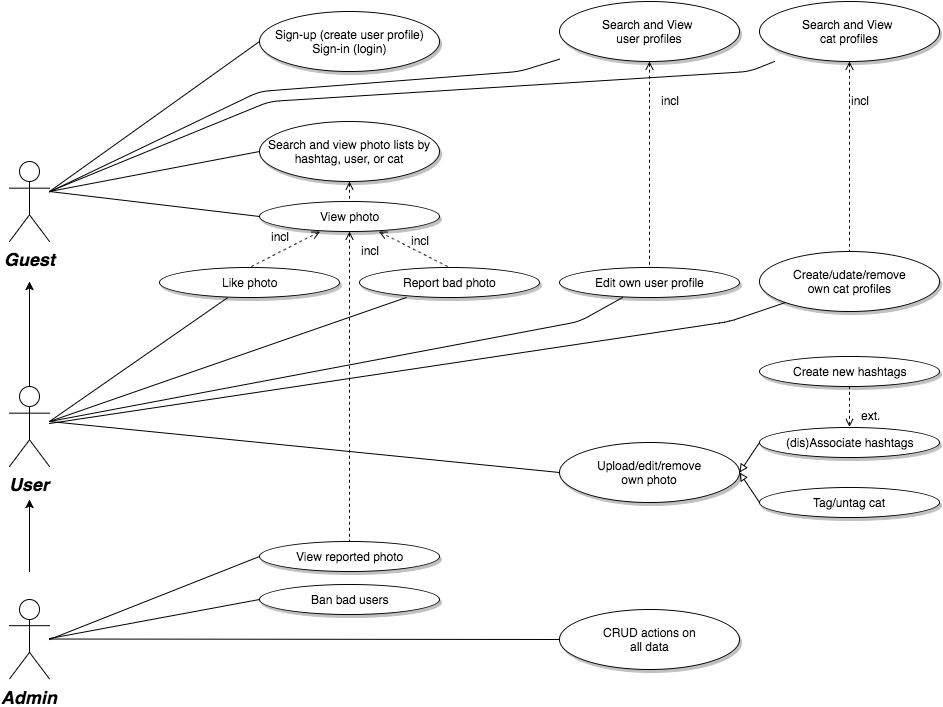

The diagram above was exported from draw.io. Its source (the exported page's mxGraphModel, read from the mxfile embedded in the PNG):
<mxGraphModel dx="945" dy="583" grid="1" gridSize="10" guides="1" tooltips="1" connect="1" arrows="1" fold="1" page="0" pageScale="1.5" pageWidth="826" pageHeight="1169" background="#ffffff" math="0" shadow="0">
  <root>
    <mxCell id="0" style=";html=1;" />
    <mxCell id="1" style=";html=1;" parent="0" />
    <mxCell id="90" value="Guest" style="shape=umlActor;verticalLabelPosition=bottom;verticalAlign=top;fillColor=#FFFFFF;strokeColor=#000000;fontStyle=3;fontSize=18;fontFamily=Helvetica;strokeWidth=1;html=1;gradientColor=none;" parent="1" vertex="1">
      <mxGeometry x="140" y="160" width="40" height="80" as="geometry" />
    </mxCell>
    <mxCell id="161" style="edgeStyle=none;rounded=0;html=1;startArrow=none;startFill=0;jettySize=auto;orthogonalLoop=1;" parent="1" edge="1">
      <mxGeometry relative="1" as="geometry">
        <mxPoint x="160" y="400" as="sourcePoint" />
        <mxPoint x="160" y="280" as="targetPoint" />
      </mxGeometry>
    </mxCell>
    <mxCell id="187" style="edgeStyle=none;rounded=0;html=1;startArrow=none;startFill=0;jettySize=auto;orthogonalLoop=1;endArrow=none;endFill=0;" parent="1" target="186" edge="1">
      <mxGeometry relative="1" as="geometry">
        <mxPoint x="180" y="420" as="sourcePoint" />
      </mxGeometry>
    </mxCell>
    <mxCell id="91" value="User&lt;br&gt;&lt;br&gt;&lt;br&gt;" style="shape=umlActor;verticalLabelPosition=bottom;verticalAlign=top;fillColor=#FFFFFF;strokeColor=#000000;fontStyle=3;fontSize=18;fontFamily=Helvetica;strokeWidth=1;html=1;gradientColor=none;" parent="1" vertex="1">
      <mxGeometry x="140" y="385" width="40" height="80" as="geometry" />
    </mxCell>
    <mxCell id="177" style="edgeStyle=none;rounded=0;html=1;startArrow=none;startFill=0;jettySize=auto;orthogonalLoop=1;" parent="1" edge="1">
      <mxGeometry relative="1" as="geometry">
        <mxPoint x="160" y="498" as="targetPoint" />
        <mxPoint x="160" y="570" as="sourcePoint" />
      </mxGeometry>
    </mxCell>
    <mxCell id="184" style="edgeStyle=none;rounded=0;html=1;entryX=0;entryY=0.5;entryPerimeter=0;startArrow=none;startFill=0;jettySize=auto;orthogonalLoop=1;endArrow=none;endFill=0;" parent="1" source="92" target="181" edge="1">
      <mxGeometry relative="1" as="geometry" />
    </mxCell>
    <mxCell id="185" style="edgeStyle=none;rounded=0;html=1;entryX=0;entryY=0.5;entryPerimeter=0;startArrow=none;startFill=0;jettySize=auto;orthogonalLoop=1;endArrow=none;endFill=0;" parent="1" target="180" edge="1">
      <mxGeometry relative="1" as="geometry">
        <mxPoint x="180" y="637" as="sourcePoint" />
      </mxGeometry>
    </mxCell>
    <mxCell id="92" value="Admin&lt;br&gt;" style="shape=umlActor;verticalLabelPosition=bottom;verticalAlign=top;fillColor=#FFFFFF;strokeColor=#000000;fontStyle=3;fontSize=18;fontFamily=Helvetica;strokeWidth=1;html=1;gradientColor=none;" parent="1" vertex="1">
      <mxGeometry x="140" y="597.5" width="40" height="80" as="geometry" />
    </mxCell>
    <mxCell id="119" value="Search and View&amp;nbsp;&lt;div&gt;user profiles&lt;br&gt;&lt;/div&gt;" style="shape=mxgraph.flowchart.on-page_reference;fillColor=#FFFFFF;strokeColor=#000000;strokeWidth=1;shadow=1;gradientColor=none;html=1;" parent="1" vertex="1">
      <mxGeometry x="690" width="180" height="60" as="geometry" />
    </mxCell>
    <mxCell id="121" value="Search and view photo lists by&lt;br&gt;hashtag, user, or cat&lt;br&gt;" style="shape=mxgraph.flowchart.on-page_reference;fillColor=#FFFFFF;strokeColor=#000000;strokeWidth=1;shadow=1;gradientColor=none;html=1;" parent="1" vertex="1">
      <mxGeometry x="390" y="120" width="180" height="60" as="geometry" />
    </mxCell>
    <mxCell id="122" value="View photo&lt;br&gt;" style="shape=mxgraph.flowchart.on-page_reference;fillColor=#FFFFFF;strokeColor=#000000;strokeWidth=1;shadow=1;gradientColor=none;html=1;" parent="1" vertex="1">
      <mxGeometry x="390" y="200" width="180" height="30" as="geometry" />
    </mxCell>
    <mxCell id="123" value="Upload/edit/remove&lt;br&gt;own photo&lt;br&gt;" style="shape=mxgraph.flowchart.on-page_reference;fillColor=#FFFFFF;strokeColor=#000000;strokeWidth=1;shadow=1;gradientColor=none;html=1;" parent="1" vertex="1">
      <mxGeometry x="690" y="440.5" width="180" height="60" as="geometry" />
    </mxCell>
    <mxCell id="124" value="Create/udate/remove&lt;br&gt;own cat profiles&lt;br&gt;" style="shape=mxgraph.flowchart.on-page_reference;fillColor=#FFFFFF;strokeColor=#000000;strokeWidth=1;shadow=1;gradientColor=none;html=1;" parent="1" vertex="1">
      <mxGeometry x="890" y="250" width="180" height="60" as="geometry" />
    </mxCell>
    <mxCell id="139" value="" style="edgeStyle=none;strokeWidth=1;endArrow=none;endFill=0;strokeColor=#000000;html=1;" parent="1" source="90" target="119" edge="1">
      <mxGeometry width="100" height="100" as="geometry">
        <mxPoint y="100" as="sourcePoint" />
        <mxPoint x="100" as="targetPoint" />
        <Array as="points">
          <mxPoint x="390" y="90" />
          <mxPoint x="650" y="70" />
        </Array>
      </mxGeometry>
    </mxCell>
    <mxCell id="140" value="" style="edgeStyle=none;entryX=0;entryY=0.5;entryPerimeter=0;strokeWidth=1;endArrow=none;endFill=0;strokeColor=#000000;html=1;" parent="1" target="121" edge="1">
      <mxGeometry width="100" height="100" as="geometry">
        <mxPoint x="180" y="190" as="sourcePoint" />
        <mxPoint x="100" as="targetPoint" />
      </mxGeometry>
    </mxCell>
    <mxCell id="141" value="" style="edgeStyle=none;entryX=0;entryY=0.5;entryPerimeter=0;strokeWidth=1;endArrow=none;endFill=0;strokeColor=#000000;html=1;" parent="1" target="122" edge="1">
      <mxGeometry width="100" height="100" as="geometry">
        <mxPoint x="180" y="190" as="sourcePoint" />
        <mxPoint x="100" as="targetPoint" />
      </mxGeometry>
    </mxCell>
    <mxCell id="142" value="" style="edgeStyle=none;entryX=0;entryY=0.5;entryPerimeter=0;strokeWidth=1;endArrow=none;endFill=0;strokeColor=#000000;html=1;" parent="1" target="123" edge="1">
      <mxGeometry width="100" height="100" as="geometry">
        <mxPoint x="180" y="420" as="sourcePoint" />
        <mxPoint x="100" as="targetPoint" />
      </mxGeometry>
    </mxCell>
    <mxCell id="143" value="" style="edgeStyle=none;strokeWidth=1;endArrow=none;endFill=0;strokeColor=#000000;html=1;entryX=0.145;entryY=0.855;entryPerimeter=0;" parent="1" source="91" target="124" edge="1">
      <mxGeometry width="100" height="100" as="geometry">
        <mxPoint y="100" as="sourcePoint" />
        <mxPoint x="100" as="targetPoint" />
        <Array as="points">
          <mxPoint x="860" y="320" />
        </Array>
      </mxGeometry>
    </mxCell>
    <mxCell id="179" value="Create new hashtags&lt;br&gt;" style="shape=mxgraph.flowchart.on-page_reference;fillColor=#FFFFFF;strokeColor=#000000;strokeWidth=1;shadow=1;gradientColor=none;html=1;" parent="1" vertex="1">
      <mxGeometry x="890" y="355" width="180" height="30" as="geometry" />
    </mxCell>
    <mxCell id="180" value="Ban bad users&lt;br&gt;" style="shape=mxgraph.flowchart.on-page_reference;fillColor=#FFFFFF;strokeColor=#000000;strokeWidth=1;shadow=1;gradientColor=none;html=1;" parent="1" vertex="1">
      <mxGeometry x="390" y="583" width="180" height="30" as="geometry" />
    </mxCell>
    <mxCell id="181" value="CRUD actions on&lt;br&gt;all data&lt;br&gt;" style="shape=mxgraph.flowchart.on-page_reference;fillColor=#FFFFFF;strokeColor=#000000;strokeWidth=1;shadow=1;gradientColor=none;html=1;" parent="1" vertex="1">
      <mxGeometry x="690" y="608" width="180" height="60" as="geometry" />
    </mxCell>
    <mxCell id="186" value="Like photo&lt;br&gt;" style="shape=mxgraph.flowchart.on-page_reference;fillColor=#FFFFFF;strokeColor=#000000;strokeWidth=1;shadow=1;gradientColor=none;html=1;" parent="1" vertex="1">
      <mxGeometry x="290" y="266" width="180" height="30" as="geometry" />
    </mxCell>
    <mxCell id="188" value="Tag/untag cat&lt;br&gt;" style="shape=mxgraph.flowchart.on-page_reference;fillColor=#FFFFFF;strokeColor=#000000;strokeWidth=1;shadow=1;gradientColor=none;html=1;" parent="1" vertex="1">
      <mxGeometry x="890" y="485.5" width="180" height="30" as="geometry" />
    </mxCell>
    <mxCell id="189" value="(dis)Associate hashtags&lt;br&gt;" style="shape=mxgraph.flowchart.on-page_reference;fillColor=#FFFFFF;strokeColor=#000000;strokeWidth=1;shadow=1;gradientColor=none;html=1;" parent="1" vertex="1">
      <mxGeometry x="890" y="425.5" width="180" height="30" as="geometry" />
    </mxCell>
    <mxCell id="191" value="" style="edgeStyle=none;entryX=0;entryY=0.5;entryPerimeter=0;strokeWidth=1;endArrow=none;endFill=0;strokeColor=#000000;html=1;exitX=1;exitY=0.5;exitPerimeter=0;startArrow=block;startFill=0;" parent="1" source="123" target="188" edge="1">
      <mxGeometry x="30" y="154" width="100" height="100" as="geometry">
        <mxPoint x="210" y="614.4347826086957" as="sourcePoint" />
        <mxPoint x="420" y="514" as="targetPoint" />
      </mxGeometry>
    </mxCell>
    <mxCell id="192" value="" style="edgeStyle=none;entryX=0;entryY=0.5;entryPerimeter=0;strokeWidth=1;endArrow=none;endFill=0;strokeColor=#000000;html=1;exitX=1;exitY=0.5;exitPerimeter=0;startArrow=block;startFill=0;" parent="1" source="123" target="189" edge="1">
      <mxGeometry x="20" y="20" width="100" height="100" as="geometry">
        <mxPoint x="580" y="370" as="sourcePoint" />
        <mxPoint x="640" y="328" as="targetPoint" />
      </mxGeometry>
    </mxCell>
    <mxCell id="193" value="Report bad photo&lt;br&gt;" style="shape=mxgraph.flowchart.on-page_reference;fillColor=#FFFFFF;strokeColor=#000000;strokeWidth=1;shadow=1;gradientColor=none;html=1;" parent="1" vertex="1">
      <mxGeometry x="490" y="266" width="180" height="30" as="geometry" />
    </mxCell>
    <mxCell id="194" style="edgeStyle=none;rounded=0;html=1;startArrow=none;startFill=0;jettySize=auto;orthogonalLoop=1;endArrow=none;endFill=0;" parent="1" target="193" edge="1">
      <mxGeometry x="190" y="500" as="geometry">
        <mxPoint x="180" y="420" as="sourcePoint" />
        <mxPoint x="400" y="633" as="targetPoint" />
      </mxGeometry>
    </mxCell>
    <mxCell id="196" value="" style="edgeStyle=none;strokeWidth=1;endArrow=none;endFill=0;strokeColor=#000000;html=1;dashed=1;startArrow=open;startFill=0;" parent="1" source="189" target="179" edge="1">
      <mxGeometry x="40" y="174" width="100" height="100" as="geometry">
        <mxPoint x="940" y="475" as="sourcePoint" />
        <mxPoint x="1050" y="430" as="targetPoint" />
        <Array as="points" />
      </mxGeometry>
    </mxCell>
    <mxCell id="198" value="View reported photo&lt;br&gt;" style="shape=mxgraph.flowchart.on-page_reference;fillColor=#FFFFFF;strokeColor=#000000;strokeWidth=1;shadow=1;gradientColor=none;html=1;" parent="1" vertex="1">
      <mxGeometry x="390" y="540" width="180" height="30" as="geometry" />
    </mxCell>
    <mxCell id="199" style="edgeStyle=none;rounded=0;html=1;entryX=0;entryY=0.5;entryPerimeter=0;startArrow=none;startFill=0;jettySize=auto;orthogonalLoop=1;endArrow=none;endFill=0;" parent="1" target="198" edge="1">
      <mxGeometry x="190" y="587" as="geometry">
        <mxPoint x="180" y="638" as="sourcePoint" />
        <mxPoint x="400" y="685" as="targetPoint" />
      </mxGeometry>
    </mxCell>
    <mxCell id="200" value="Sign-up (create user profile)&lt;div&gt;Sign-in (login)&lt;/div&gt;" style="shape=mxgraph.flowchart.on-page_reference;fillColor=#FFFFFF;strokeColor=#000000;strokeWidth=1;shadow=1;gradientColor=none;html=1;" parent="1" vertex="1">
      <mxGeometry x="390" y="10" width="180" height="60" as="geometry" />
    </mxCell>
    <mxCell id="201" value="&lt;div&gt;Edit own user profile&lt;/div&gt;" style="shape=mxgraph.flowchart.on-page_reference;fillColor=#FFFFFF;strokeColor=#000000;strokeWidth=1;shadow=1;gradientColor=none;html=1;" parent="1" vertex="1">
      <mxGeometry x="690" y="266" width="180" height="30" as="geometry" />
    </mxCell>
    <mxCell id="203" value="" style="edgeStyle=none;entryX=0;entryY=0.5;entryPerimeter=0;strokeWidth=1;endArrow=none;endFill=0;strokeColor=#000000;html=1;" parent="1" target="200" edge="1">
      <mxGeometry x="10" y="10" width="100" height="100" as="geometry">
        <mxPoint x="180" y="190" as="sourcePoint" />
        <mxPoint x="400" y="105" as="targetPoint" />
      </mxGeometry>
    </mxCell>
    <mxCell id="204" value="" style="edgeStyle=none;strokeWidth=1;endArrow=none;endFill=0;strokeColor=#000000;html=1;" parent="1" target="201" edge="1">
      <mxGeometry x="20" y="20" width="100" height="100" as="geometry">
        <mxPoint x="180" y="420" as="sourcePoint" />
        <mxPoint x="410" y="115" as="targetPoint" />
        <Array as="points">
          <mxPoint x="710" y="320" />
        </Array>
      </mxGeometry>
    </mxCell>
    <mxCell id="205" value="ext." style="text;html=1;resizable=0;points=[];autosize=1;align=left;verticalAlign=top;spacingTop=-4;fontColor=#000000;" vertex="1" parent="1">
      <mxGeometry x="990" y="405" width="30" height="20" as="geometry" />
    </mxCell>
    <mxCell id="212" value="" style="edgeStyle=none;entryX=0.5;entryY=0;entryPerimeter=0;strokeWidth=1;endArrow=none;endFill=0;strokeColor=#000000;html=1;exitX=0.5;exitY=1;exitPerimeter=0;dashed=1;startArrow=open;startFill=0;" edge="1" parent="1" source="121" target="122">
      <mxGeometry x="30" y="40" width="100" height="100" as="geometry">
        <mxPoint x="930" y="341" as="sourcePoint" />
        <mxPoint x="1040" y="296" as="targetPoint" />
      </mxGeometry>
    </mxCell>
    <mxCell id="213" value="" style="edgeStyle=none;entryX=0.5;entryY=0;entryPerimeter=0;strokeWidth=1;endArrow=none;endFill=0;strokeColor=#000000;html=1;dashed=1;startArrow=open;startFill=0;" edge="1" parent="1" source="122" target="193">
      <mxGeometry x="40" y="50" width="100" height="100" as="geometry">
        <mxPoint x="940" y="351" as="sourcePoint" />
        <mxPoint x="1050" y="306" as="targetPoint" />
      </mxGeometry>
    </mxCell>
    <mxCell id="214" value="" style="edgeStyle=none;entryX=0.5;entryY=0;entryPerimeter=0;strokeWidth=1;endArrow=none;endFill=0;strokeColor=#000000;html=1;dashed=1;startArrow=open;startFill=0;" edge="1" parent="1" source="122" target="186">
      <mxGeometry x="-450" y="82" width="100" height="100" as="geometry">
        <mxPoint x="490" y="240" as="sourcePoint" />
        <mxPoint x="560" y="338" as="targetPoint" />
      </mxGeometry>
    </mxCell>
    <mxCell id="215" value="Search and View&amp;nbsp;&lt;div&gt;cat&amp;nbsp;&lt;span style=&quot;line-height: 1.2&quot;&gt;profiles&lt;/span&gt;&lt;/div&gt;" style="shape=mxgraph.flowchart.on-page_reference;fillColor=#FFFFFF;strokeColor=#000000;strokeWidth=1;shadow=1;gradientColor=none;html=1;" vertex="1" parent="1">
      <mxGeometry x="890" width="180" height="60" as="geometry" />
    </mxCell>
    <mxCell id="216" value="" style="edgeStyle=none;strokeWidth=1;endArrow=none;endFill=0;strokeColor=#000000;html=1;" edge="1" parent="1" target="215">
      <mxGeometry x="10" y="10" width="100" height="100" as="geometry">
        <mxPoint x="180" y="190" as="sourcePoint" />
        <mxPoint x="670" y="80" as="targetPoint" />
        <Array as="points">
          <mxPoint x="400" y="100" />
          <mxPoint x="880" y="70" />
        </Array>
      </mxGeometry>
    </mxCell>
    <mxCell id="218" value="" style="edgeStyle=none;strokeWidth=1;endArrow=none;endFill=0;strokeColor=#000000;html=1;dashed=1;startArrow=open;startFill=0;" edge="1" parent="1" source="122" target="198">
      <mxGeometry x="60" y="194" width="100" height="100" as="geometry">
        <mxPoint x="538.1632653061224" y="580" as="sourcePoint" />
        <mxPoint x="611.8367346938776" y="599" as="targetPoint" />
      </mxGeometry>
    </mxCell>
    <mxCell id="219" value="" style="edgeStyle=none;strokeWidth=1;endArrow=none;endFill=0;strokeColor=#000000;html=1;dashed=1;startArrow=open;startFill=0;" edge="1" parent="1" source="119" target="201">
      <mxGeometry x="50" y="60" width="100" height="100" as="geometry">
        <mxPoint x="519.4117647058824" y="240" as="sourcePoint" />
        <mxPoint x="590" y="276" as="targetPoint" />
      </mxGeometry>
    </mxCell>
    <mxCell id="220" value="" style="edgeStyle=none;strokeWidth=1;endArrow=none;endFill=0;strokeColor=#000000;html=1;dashed=1;startArrow=open;startFill=0;" edge="1" parent="1" source="215" target="124">
      <mxGeometry x="60" y="70" width="100" height="100" as="geometry">
        <mxPoint x="529.4117647058824" y="250" as="sourcePoint" />
        <mxPoint x="600" y="286" as="targetPoint" />
      </mxGeometry>
    </mxCell>
    <mxCell id="222" value="incl" style="text;html=1;resizable=0;points=[];autosize=1;align=left;verticalAlign=top;spacingTop=-4;fontColor=#000000;" vertex="1" parent="1">
      <mxGeometry x="540" y="230" width="30" height="20" as="geometry" />
    </mxCell>
    <mxCell id="223" value="incl" style="text;html=1;resizable=0;points=[];autosize=1;align=left;verticalAlign=top;spacingTop=-4;fontColor=#000000;" vertex="1" parent="1">
      <mxGeometry x="400" y="226" width="30" height="20" as="geometry" />
    </mxCell>
    <mxCell id="224" value="incl" style="text;html=1;resizable=0;points=[];autosize=1;align=left;verticalAlign=top;spacingTop=-4;fontColor=#000000;" vertex="1" parent="1">
      <mxGeometry x="490" y="240" width="30" height="20" as="geometry" />
    </mxCell>
    <mxCell id="225" value="incl" style="text;html=1;resizable=0;points=[];autosize=1;align=left;verticalAlign=top;spacingTop=-4;fontColor=#000000;" vertex="1" parent="1">
      <mxGeometry x="790" y="90" width="30" height="20" as="geometry" />
    </mxCell>
    <mxCell id="226" value="incl" style="text;html=1;resizable=0;points=[];autosize=1;align=left;verticalAlign=top;spacingTop=-4;fontColor=#000000;" vertex="1" parent="1">
      <mxGeometry x="980" y="90" width="30" height="20" as="geometry" />
    </mxCell>
  </root>
</mxGraphModel>